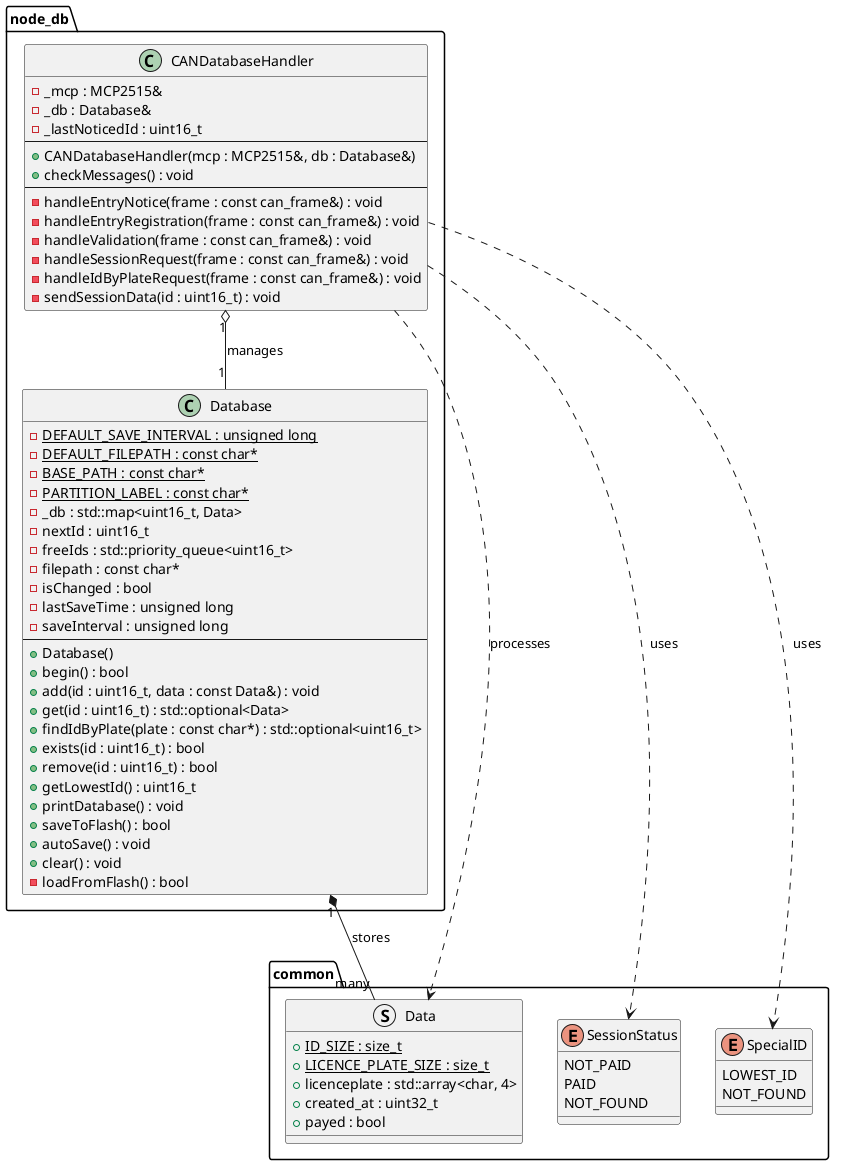

The diagram above was rendered by PlantUML. Its source (embedded in the PNG):
@startuml node_db_classes

package "node_db" {
    class CANDatabaseHandler {
        - _mcp : MCP2515&
        - _db : Database&
        - _lastNoticedId : uint16_t
        --
        + CANDatabaseHandler(mcp : MCP2515&, db : Database&)
        + checkMessages() : void
        --
        - handleEntryNotice(frame : const can_frame&) : void
        - handleEntryRegistration(frame : const can_frame&) : void
        - handleValidation(frame : const can_frame&) : void
        - handleSessionRequest(frame : const can_frame&) : void
        - handleIdByPlateRequest(frame : const can_frame&) : void
        - sendSessionData(id : uint16_t) : void
    }

    class Database {
        - {static} DEFAULT_SAVE_INTERVAL : unsigned long
        - {static} DEFAULT_FILEPATH : const char*
        - {static} BASE_PATH : const char*
        - {static} PARTITION_LABEL : const char*
        - _db : std::map<uint16_t, Data>
        - nextId : uint16_t
        - freeIds : std::priority_queue<uint16_t>
        - filepath : const char*
        - isChanged : bool
        - lastSaveTime : unsigned long
        - saveInterval : unsigned long
        --
        + Database()
        + begin() : bool
        + add(id : uint16_t, data : const Data&) : void
        + get(id : uint16_t) : std::optional<Data>
        + findIdByPlate(plate : const char*) : std::optional<uint16_t>
        + exists(id : uint16_t) : bool
        + remove(id : uint16_t) : bool
        + getLowestId() : uint16_t
        + printDatabase() : void
        + saveToFlash() : bool
        + autoSave() : void
        + clear() : void
        - loadFromFlash() : bool
    }
}

package "common" {
    struct Data {
        + {static} ID_SIZE : size_t
        + {static} LICENCE_PLATE_SIZE : size_t
        + licenceplate : std::array<char, 4>
        + created_at : uint32_t
        + payed : bool
    }

    enum SessionStatus {
        NOT_PAID
        PAID
        NOT_FOUND
    }

    enum SpecialID {
        LOWEST_ID
        NOT_FOUND
    }
}

CANDatabaseHandler "1" o-- "1" Database : manages
Database "1" *-- "many" Data : stores
CANDatabaseHandler ..> Data : processes
CANDatabaseHandler ..> SessionStatus : uses
CANDatabaseHandler ..> SpecialID : uses

@enduml